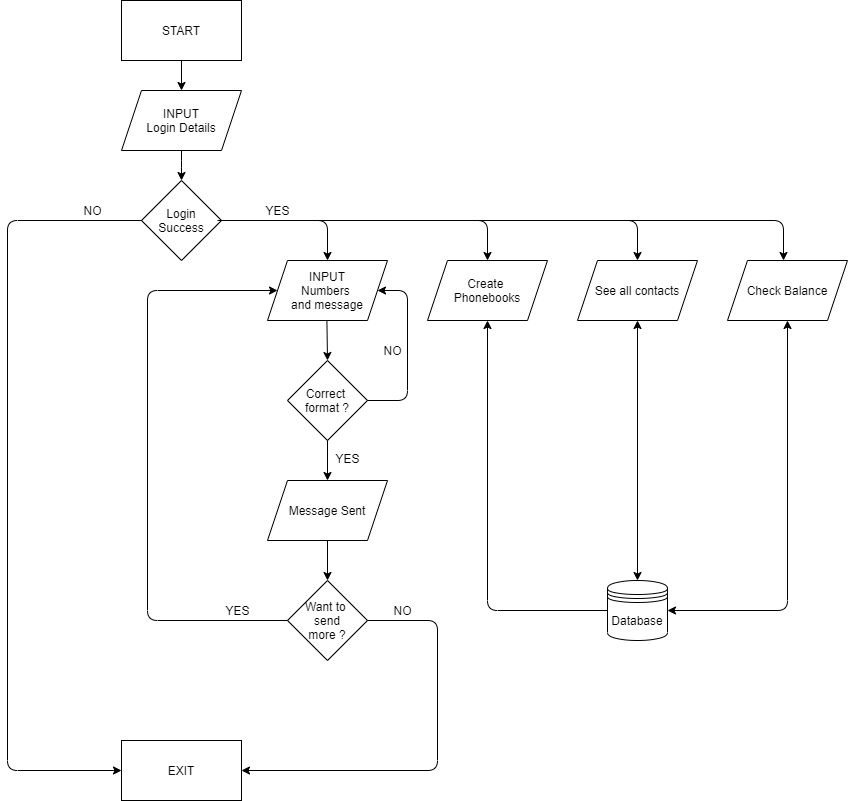

The diagram above was exported from draw.io. Its source (the exported page's mxGraphModel, read from the mxfile embedded in the PNG):
<mxGraphModel dx="1422" dy="772" grid="1" gridSize="10" guides="1" tooltips="1" connect="1" arrows="1" fold="1" page="1" pageScale="1" pageWidth="827" pageHeight="1169" background="none" math="0" shadow="0">
  <root>
    <mxCell id="WIyWlLk6GJQsqaUBKTNV-0" />
    <mxCell id="WIyWlLk6GJQsqaUBKTNV-1" parent="WIyWlLk6GJQsqaUBKTNV-0" />
    <mxCell id="ubs66dbgXbtznjkf2hAP-0" value="START" style="whiteSpace=wrap;html=1;" parent="WIyWlLk6GJQsqaUBKTNV-1" vertex="1">
      <mxGeometry x="354" y="80" width="120" height="60" as="geometry" />
    </mxCell>
    <mxCell id="ubs66dbgXbtznjkf2hAP-10" value="" style="edgeStyle=orthogonalEdgeStyle;orthogonalLoop=1;jettySize=auto;html=1;" parent="WIyWlLk6GJQsqaUBKTNV-1" source="ubs66dbgXbtznjkf2hAP-1" target="ubs66dbgXbtznjkf2hAP-2" edge="1">
      <mxGeometry relative="1" as="geometry" />
    </mxCell>
    <mxCell id="ubs66dbgXbtznjkf2hAP-1" value="INPUT&lt;br&gt;Login Details" style="shape=parallelogram;perimeter=parallelogramPerimeter;whiteSpace=wrap;html=1;fixedSize=1;" parent="WIyWlLk6GJQsqaUBKTNV-1" vertex="1">
      <mxGeometry x="354" y="170" width="120" height="60" as="geometry" />
    </mxCell>
    <mxCell id="ubs66dbgXbtznjkf2hAP-2" value="Login Success" style="rhombus;whiteSpace=wrap;html=1;" parent="WIyWlLk6GJQsqaUBKTNV-1" vertex="1">
      <mxGeometry x="374" y="260" width="80" height="80" as="geometry" />
    </mxCell>
    <mxCell id="ubs66dbgXbtznjkf2hAP-3" value="INPUT&lt;br&gt;Numbers &lt;br&gt;and message" style="shape=parallelogram;perimeter=parallelogramPerimeter;whiteSpace=wrap;html=1;fixedSize=1;" parent="WIyWlLk6GJQsqaUBKTNV-1" vertex="1">
      <mxGeometry x="500" y="340" width="120" height="60" as="geometry" />
    </mxCell>
    <mxCell id="ubs66dbgXbtznjkf2hAP-4" value="Correct&amp;nbsp;&lt;br&gt;format ?" style="rhombus;whiteSpace=wrap;html=1;" parent="WIyWlLk6GJQsqaUBKTNV-1" vertex="1">
      <mxGeometry x="520" y="440" width="80" height="80" as="geometry" />
    </mxCell>
    <mxCell id="ubs66dbgXbtznjkf2hAP-5" value="Message Sent" style="shape=parallelogram;perimeter=parallelogramPerimeter;whiteSpace=wrap;html=1;fixedSize=1;" parent="WIyWlLk6GJQsqaUBKTNV-1" vertex="1">
      <mxGeometry x="500" y="560" width="120" height="60" as="geometry" />
    </mxCell>
    <mxCell id="ubs66dbgXbtznjkf2hAP-6" value="Want to&amp;nbsp;&lt;br&gt;send&lt;br&gt;more ?" style="rhombus;whiteSpace=wrap;html=1;" parent="WIyWlLk6GJQsqaUBKTNV-1" vertex="1">
      <mxGeometry x="520" y="660" width="80" height="80" as="geometry" />
    </mxCell>
    <mxCell id="ubs66dbgXbtznjkf2hAP-7" value="EXIT" style="whiteSpace=wrap;html=1;" parent="WIyWlLk6GJQsqaUBKTNV-1" vertex="1">
      <mxGeometry x="354" y="820" width="120" height="60" as="geometry" />
    </mxCell>
    <mxCell id="ubs66dbgXbtznjkf2hAP-8" value="" style="endArrow=classic;html=1;exitX=0.5;exitY=1;exitDx=0;exitDy=0;" parent="WIyWlLk6GJQsqaUBKTNV-1" source="ubs66dbgXbtznjkf2hAP-0" edge="1">
      <mxGeometry width="50" height="50" relative="1" as="geometry">
        <mxPoint x="390" y="580" as="sourcePoint" />
        <mxPoint x="414" y="170" as="targetPoint" />
      </mxGeometry>
    </mxCell>
    <mxCell id="ubs66dbgXbtznjkf2hAP-9" value="" style="endArrow=classic;html=1;exitX=0.5;exitY=1;exitDx=0;exitDy=0;entryX=0.5;entryY=0;entryDx=0;entryDy=0;" parent="WIyWlLk6GJQsqaUBKTNV-1" target="ubs66dbgXbtznjkf2hAP-4" edge="1">
      <mxGeometry width="50" height="50" relative="1" as="geometry">
        <mxPoint x="559.41" y="400" as="sourcePoint" />
        <mxPoint x="559.41" y="430" as="targetPoint" />
      </mxGeometry>
    </mxCell>
    <mxCell id="ubs66dbgXbtznjkf2hAP-11" value="" style="endArrow=classic;html=1;entryX=0.5;entryY=0;entryDx=0;entryDy=0;exitX=1;exitY=0.5;exitDx=0;exitDy=0;" parent="WIyWlLk6GJQsqaUBKTNV-1" source="ubs66dbgXbtznjkf2hAP-2" target="ubs66dbgXbtznjkf2hAP-3" edge="1">
      <mxGeometry width="50" height="50" relative="1" as="geometry">
        <mxPoint x="410" y="510" as="sourcePoint" />
        <mxPoint x="570" y="450" as="targetPoint" />
        <Array as="points">
          <mxPoint x="560" y="300" />
        </Array>
      </mxGeometry>
    </mxCell>
    <mxCell id="ubs66dbgXbtznjkf2hAP-14" value="" style="endArrow=classic;html=1;entryX=0.5;entryY=0;entryDx=0;entryDy=0;" parent="WIyWlLk6GJQsqaUBKTNV-1" source="ubs66dbgXbtznjkf2hAP-4" target="ubs66dbgXbtznjkf2hAP-5" edge="1">
      <mxGeometry width="50" height="50" relative="1" as="geometry">
        <mxPoint x="390" y="460" as="sourcePoint" />
        <mxPoint x="440" y="410" as="targetPoint" />
      </mxGeometry>
    </mxCell>
    <mxCell id="ubs66dbgXbtznjkf2hAP-15" value="" style="endArrow=classic;html=1;entryX=0.5;entryY=0;entryDx=0;entryDy=0;exitX=0.5;exitY=1;exitDx=0;exitDy=0;" parent="WIyWlLk6GJQsqaUBKTNV-1" source="ubs66dbgXbtznjkf2hAP-5" target="ubs66dbgXbtznjkf2hAP-6" edge="1">
      <mxGeometry width="50" height="50" relative="1" as="geometry">
        <mxPoint x="390" y="460" as="sourcePoint" />
        <mxPoint x="440" y="410" as="targetPoint" />
      </mxGeometry>
    </mxCell>
    <mxCell id="ubs66dbgXbtznjkf2hAP-16" value="YES" style="text;html=1;align=center;verticalAlign=middle;resizable=0;points=[];autosize=1;" parent="WIyWlLk6GJQsqaUBKTNV-1" vertex="1">
      <mxGeometry x="560" y="528" width="40" height="20" as="geometry" />
    </mxCell>
    <mxCell id="ubs66dbgXbtznjkf2hAP-17" value="YES" style="text;html=1;align=center;verticalAlign=middle;resizable=0;points=[];autosize=1;" parent="WIyWlLk6GJQsqaUBKTNV-1" vertex="1">
      <mxGeometry x="490" y="280" width="40" height="20" as="geometry" />
    </mxCell>
    <mxCell id="ubs66dbgXbtznjkf2hAP-18" value="NO" style="text;html=1;align=center;verticalAlign=middle;resizable=0;points=[];autosize=1;" parent="WIyWlLk6GJQsqaUBKTNV-1" vertex="1">
      <mxGeometry x="310" y="280" width="30" height="20" as="geometry" />
    </mxCell>
    <mxCell id="ubs66dbgXbtznjkf2hAP-19" value="" style="endArrow=classic;html=1;exitX=0;exitY=0.5;exitDx=0;exitDy=0;entryX=0;entryY=0.5;entryDx=0;entryDy=0;" parent="WIyWlLk6GJQsqaUBKTNV-1" source="ubs66dbgXbtznjkf2hAP-2" target="ubs66dbgXbtznjkf2hAP-7" edge="1">
      <mxGeometry width="50" height="50" relative="1" as="geometry">
        <mxPoint x="570" y="580" as="sourcePoint" />
        <mxPoint x="620" y="530" as="targetPoint" />
        <Array as="points">
          <mxPoint x="240" y="300" />
          <mxPoint x="240" y="850" />
        </Array>
      </mxGeometry>
    </mxCell>
    <mxCell id="ubs66dbgXbtznjkf2hAP-20" value="" style="endArrow=classic;html=1;exitX=0;exitY=0.5;exitDx=0;exitDy=0;entryX=0;entryY=0.5;entryDx=0;entryDy=0;" parent="WIyWlLk6GJQsqaUBKTNV-1" source="ubs66dbgXbtznjkf2hAP-6" target="ubs66dbgXbtznjkf2hAP-3" edge="1">
      <mxGeometry width="50" height="50" relative="1" as="geometry">
        <mxPoint x="310" y="580" as="sourcePoint" />
        <mxPoint x="360" y="530" as="targetPoint" />
        <Array as="points">
          <mxPoint x="380" y="700" />
          <mxPoint x="380" y="370" />
        </Array>
      </mxGeometry>
    </mxCell>
    <mxCell id="ubs66dbgXbtznjkf2hAP-21" value="" style="endArrow=classic;html=1;exitX=1;exitY=0.5;exitDx=0;exitDy=0;entryX=1;entryY=0.5;entryDx=0;entryDy=0;" parent="WIyWlLk6GJQsqaUBKTNV-1" source="ubs66dbgXbtznjkf2hAP-6" target="ubs66dbgXbtznjkf2hAP-7" edge="1">
      <mxGeometry width="50" height="50" relative="1" as="geometry">
        <mxPoint x="530" y="700" as="sourcePoint" />
        <mxPoint x="580" y="650" as="targetPoint" />
        <Array as="points">
          <mxPoint x="670" y="700" />
          <mxPoint x="670" y="850" />
        </Array>
      </mxGeometry>
    </mxCell>
    <mxCell id="ubs66dbgXbtznjkf2hAP-22" value="YES" style="text;html=1;align=center;verticalAlign=middle;resizable=0;points=[];autosize=1;" parent="WIyWlLk6GJQsqaUBKTNV-1" vertex="1">
      <mxGeometry x="450" y="680" width="40" height="20" as="geometry" />
    </mxCell>
    <mxCell id="ubs66dbgXbtznjkf2hAP-23" value="NO" style="text;html=1;align=center;verticalAlign=middle;resizable=0;points=[];autosize=1;" parent="WIyWlLk6GJQsqaUBKTNV-1" vertex="1">
      <mxGeometry x="620" y="680" width="30" height="20" as="geometry" />
    </mxCell>
    <mxCell id="6vbtor5LAxPQNP9Kea4v-1" value="Create &lt;br&gt;Phonebooks" style="shape=parallelogram;perimeter=parallelogramPerimeter;whiteSpace=wrap;html=1;fixedSize=1;" vertex="1" parent="WIyWlLk6GJQsqaUBKTNV-1">
      <mxGeometry x="660" y="340" width="120" height="60" as="geometry" />
    </mxCell>
    <mxCell id="6vbtor5LAxPQNP9Kea4v-2" value="See all contacts" style="shape=parallelogram;perimeter=parallelogramPerimeter;whiteSpace=wrap;html=1;fixedSize=1;" vertex="1" parent="WIyWlLk6GJQsqaUBKTNV-1">
      <mxGeometry x="810" y="340" width="120" height="60" as="geometry" />
    </mxCell>
    <mxCell id="6vbtor5LAxPQNP9Kea4v-3" value="Check Balance" style="shape=parallelogram;perimeter=parallelogramPerimeter;whiteSpace=wrap;html=1;fixedSize=1;" vertex="1" parent="WIyWlLk6GJQsqaUBKTNV-1">
      <mxGeometry x="960" y="340" width="120" height="60" as="geometry" />
    </mxCell>
    <mxCell id="6vbtor5LAxPQNP9Kea4v-4" value="" style="endArrow=classic;html=1;entryX=0.5;entryY=0;entryDx=0;entryDy=0;" edge="1" parent="WIyWlLk6GJQsqaUBKTNV-1" target="6vbtor5LAxPQNP9Kea4v-1">
      <mxGeometry width="50" height="50" relative="1" as="geometry">
        <mxPoint x="460" y="300" as="sourcePoint" />
        <mxPoint x="590" y="540" as="targetPoint" />
        <Array as="points">
          <mxPoint x="720" y="300" />
        </Array>
      </mxGeometry>
    </mxCell>
    <mxCell id="6vbtor5LAxPQNP9Kea4v-5" value="" style="endArrow=classic;html=1;entryX=0.5;entryY=0;entryDx=0;entryDy=0;exitX=1;exitY=0.5;exitDx=0;exitDy=0;" edge="1" parent="WIyWlLk6GJQsqaUBKTNV-1" source="ubs66dbgXbtznjkf2hAP-2">
      <mxGeometry width="50" height="50" relative="1" as="geometry">
        <mxPoint x="610" y="300" as="sourcePoint" />
        <mxPoint x="870" y="340" as="targetPoint" />
        <Array as="points">
          <mxPoint x="870" y="300" />
        </Array>
      </mxGeometry>
    </mxCell>
    <mxCell id="6vbtor5LAxPQNP9Kea4v-6" value="" style="endArrow=classic;html=1;entryX=0.5;entryY=0;entryDx=0;entryDy=0;" edge="1" parent="WIyWlLk6GJQsqaUBKTNV-1">
      <mxGeometry width="50" height="50" relative="1" as="geometry">
        <mxPoint x="450" y="300" as="sourcePoint" />
        <mxPoint x="1016" y="340" as="targetPoint" />
        <Array as="points">
          <mxPoint x="1016" y="300" />
        </Array>
      </mxGeometry>
    </mxCell>
    <mxCell id="6vbtor5LAxPQNP9Kea4v-10" value="Database" style="shape=datastore;whiteSpace=wrap;html=1;" vertex="1" parent="WIyWlLk6GJQsqaUBKTNV-1">
      <mxGeometry x="840" y="660" width="60" height="60" as="geometry" />
    </mxCell>
    <mxCell id="6vbtor5LAxPQNP9Kea4v-14" value="" style="endArrow=classic;startArrow=classic;html=1;entryX=0.5;entryY=1;entryDx=0;entryDy=0;exitX=0.5;exitY=0;exitDx=0;exitDy=0;" edge="1" parent="WIyWlLk6GJQsqaUBKTNV-1" source="6vbtor5LAxPQNP9Kea4v-10" target="6vbtor5LAxPQNP9Kea4v-2">
      <mxGeometry width="50" height="50" relative="1" as="geometry">
        <mxPoint x="540" y="670" as="sourcePoint" />
        <mxPoint x="590" y="620" as="targetPoint" />
        <Array as="points" />
      </mxGeometry>
    </mxCell>
    <mxCell id="6vbtor5LAxPQNP9Kea4v-19" value="" style="endArrow=classic;startArrow=classic;html=1;entryX=0.5;entryY=1;entryDx=0;entryDy=0;exitX=1;exitY=0.5;exitDx=0;exitDy=0;" edge="1" parent="WIyWlLk6GJQsqaUBKTNV-1" source="6vbtor5LAxPQNP9Kea4v-10" target="6vbtor5LAxPQNP9Kea4v-3">
      <mxGeometry width="50" height="50" relative="1" as="geometry">
        <mxPoint x="1020" y="660" as="sourcePoint" />
        <mxPoint x="1020" y="490" as="targetPoint" />
        <Array as="points">
          <mxPoint x="1020" y="690" />
        </Array>
      </mxGeometry>
    </mxCell>
    <mxCell id="6vbtor5LAxPQNP9Kea4v-21" value="" style="endArrow=classic;html=1;entryX=1;entryY=0.5;entryDx=0;entryDy=0;exitX=1;exitY=0.5;exitDx=0;exitDy=0;" edge="1" parent="WIyWlLk6GJQsqaUBKTNV-1" source="ubs66dbgXbtznjkf2hAP-4" target="ubs66dbgXbtznjkf2hAP-3">
      <mxGeometry width="50" height="50" relative="1" as="geometry">
        <mxPoint x="540" y="570" as="sourcePoint" />
        <mxPoint x="590" y="520" as="targetPoint" />
        <Array as="points">
          <mxPoint x="640" y="480" />
          <mxPoint x="640" y="370" />
        </Array>
      </mxGeometry>
    </mxCell>
    <mxCell id="6vbtor5LAxPQNP9Kea4v-22" value="NO" style="text;html=1;align=center;verticalAlign=middle;resizable=0;points=[];autosize=1;" vertex="1" parent="WIyWlLk6GJQsqaUBKTNV-1">
      <mxGeometry x="610" y="420" width="30" height="20" as="geometry" />
    </mxCell>
    <mxCell id="6vbtor5LAxPQNP9Kea4v-23" value="" style="endArrow=classic;html=1;entryX=0.5;entryY=1;entryDx=0;entryDy=0;exitX=0;exitY=0.5;exitDx=0;exitDy=0;" edge="1" parent="WIyWlLk6GJQsqaUBKTNV-1" source="6vbtor5LAxPQNP9Kea4v-10" target="6vbtor5LAxPQNP9Kea4v-1">
      <mxGeometry width="50" height="50" relative="1" as="geometry">
        <mxPoint x="540" y="570" as="sourcePoint" />
        <mxPoint x="590" y="520" as="targetPoint" />
        <Array as="points">
          <mxPoint x="720" y="690" />
        </Array>
      </mxGeometry>
    </mxCell>
  </root>
</mxGraphModel>